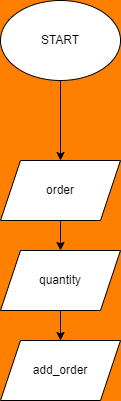

The diagram above was exported from draw.io. Its source (the exported page's mxGraphModel, read from the mxfile embedded in the PNG):
<mxGraphModel dx="498" dy="478" grid="1" gridSize="10" guides="1" tooltips="1" connect="1" arrows="1" fold="1" page="1" pageScale="1" pageWidth="827" pageHeight="1169" background="#FF8000" math="0" shadow="0">
  <root>
    <mxCell id="0" />
    <mxCell id="1" parent="0" />
    <mxCell id="7" value="" style="edgeStyle=none;html=1;" edge="1" parent="1" source="5" target="6">
      <mxGeometry relative="1" as="geometry" />
    </mxCell>
    <mxCell id="5" value="START" style="ellipse;whiteSpace=wrap;html=1;" vertex="1" parent="1">
      <mxGeometry x="80" y="40" width="120" height="80" as="geometry" />
    </mxCell>
    <mxCell id="9" value="" style="edgeStyle=none;html=1;" edge="1" parent="1" source="6" target="8">
      <mxGeometry relative="1" as="geometry" />
    </mxCell>
    <mxCell id="6" value="order" style="shape=parallelogram;perimeter=parallelogramPerimeter;whiteSpace=wrap;html=1;fixedSize=1;" vertex="1" parent="1">
      <mxGeometry x="80" y="200" width="120" height="60" as="geometry" />
    </mxCell>
    <mxCell id="11" value="" style="edgeStyle=none;html=1;" edge="1" parent="1" source="8" target="10">
      <mxGeometry relative="1" as="geometry" />
    </mxCell>
    <mxCell id="8" value="quantity" style="shape=parallelogram;perimeter=parallelogramPerimeter;whiteSpace=wrap;html=1;fixedSize=1;" vertex="1" parent="1">
      <mxGeometry x="80" y="290" width="120" height="60" as="geometry" />
    </mxCell>
    <mxCell id="10" value="add_order" style="shape=parallelogram;perimeter=parallelogramPerimeter;whiteSpace=wrap;html=1;fixedSize=1;" vertex="1" parent="1">
      <mxGeometry x="80" y="380" width="120" height="60" as="geometry" />
    </mxCell>
  </root>
</mxGraphModel>